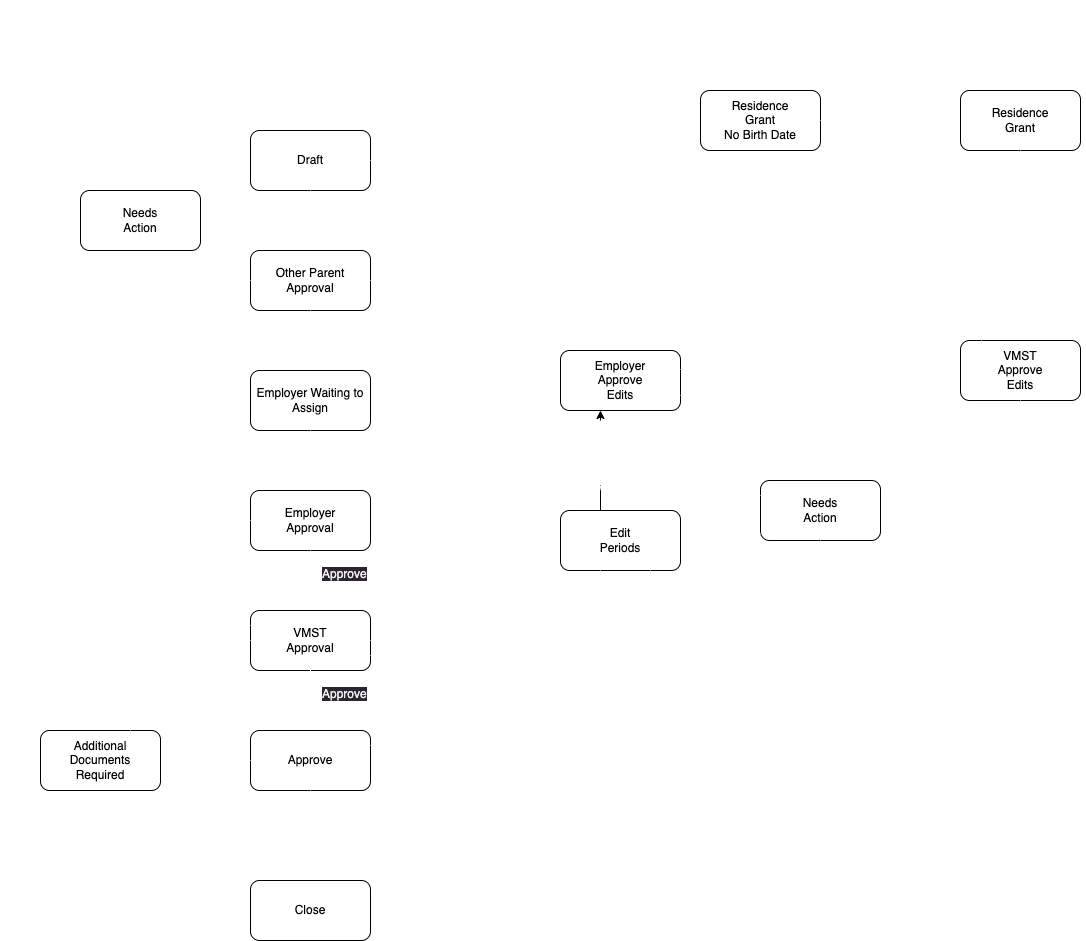

The diagram above was exported from draw.io. Its source (the exported page's mxGraphModel, read from the mxfile embedded in the PNG):
<mxGraphModel dx="544" dy="1341" grid="1" gridSize="10" guides="0" tooltips="1" connect="1" arrows="1" fold="1" page="1" pageScale="1" pageWidth="1169" pageHeight="827" math="0" shadow="0">
  <root>
    <mxCell id="0" />
    <mxCell id="1" parent="0" />
    <mxCell id="2" value="Draft" style="rounded=1;whiteSpace=wrap;html=1;" parent="1" vertex="1">
      <mxGeometry x="250" y="10" width="120" height="60" as="geometry" />
    </mxCell>
    <mxCell id="3" value="Other Parent&lt;br&gt;Approval" style="rounded=1;whiteSpace=wrap;html=1;" parent="1" vertex="1">
      <mxGeometry x="250" y="130" width="120" height="60" as="geometry" />
    </mxCell>
    <mxCell id="4" value="Employer Waiting to Assign" style="rounded=1;whiteSpace=wrap;html=1;" parent="1" vertex="1">
      <mxGeometry x="250" y="250" width="120" height="60" as="geometry" />
    </mxCell>
    <mxCell id="150" style="edgeStyle=none;html=1;exitX=1;exitY=0.5;exitDx=0;exitDy=0;entryX=1;entryY=0.5;entryDx=0;entryDy=0;strokeColor=#FFFFFF;" parent="1" source="5" target="4" edge="1">
      <mxGeometry relative="1" as="geometry">
        <mxPoint x="430" y="400" as="targetPoint" />
        <Array as="points">
          <mxPoint x="390" y="400" />
          <mxPoint x="390" y="280" />
        </Array>
      </mxGeometry>
    </mxCell>
    <mxCell id="5" value="Employer&lt;br&gt;Approval" style="rounded=1;whiteSpace=wrap;html=1;" parent="1" vertex="1">
      <mxGeometry x="250" y="370" width="120" height="60" as="geometry" />
    </mxCell>
    <mxCell id="6" value="VMST&lt;br&gt;Approval" style="rounded=1;whiteSpace=wrap;html=1;" parent="1" vertex="1">
      <mxGeometry x="250" y="490" width="120" height="60" as="geometry" />
    </mxCell>
    <mxCell id="153" value="" style="edgeStyle=none;html=1;strokeColor=#FFFFFF;fontColor=#FFFFFF;" parent="1" source="7" edge="1">
      <mxGeometry relative="1" as="geometry">
        <mxPoint x="310" y="530" as="targetPoint" />
      </mxGeometry>
    </mxCell>
    <mxCell id="7" value="Approve" style="rounded=1;whiteSpace=wrap;html=1;" parent="1" vertex="1">
      <mxGeometry x="250" y="610" width="120" height="60" as="geometry" />
    </mxCell>
    <mxCell id="8" value="Close" style="rounded=1;whiteSpace=wrap;html=1;" parent="1" vertex="1">
      <mxGeometry x="250" y="760" width="120" height="60" as="geometry" />
    </mxCell>
    <mxCell id="9" value="Needs&lt;br&gt;Action" style="rounded=1;whiteSpace=wrap;html=1;" parent="1" vertex="1">
      <mxGeometry x="80" y="70" width="120" height="60" as="geometry" />
    </mxCell>
    <mxCell id="10" value="Additional&lt;br&gt;Documents&lt;br&gt;Required" style="rounded=1;whiteSpace=wrap;html=1;" parent="1" vertex="1">
      <mxGeometry x="40" y="610" width="120" height="60" as="geometry" />
    </mxCell>
    <mxCell id="11" value="Edit&lt;br&gt;Periods" style="rounded=1;whiteSpace=wrap;html=1;" parent="1" vertex="1">
      <mxGeometry x="560" y="390" width="120" height="60" as="geometry" />
    </mxCell>
    <mxCell id="12" value="Employer&lt;br&gt;Approve&lt;br&gt;Edits" style="rounded=1;whiteSpace=wrap;html=1;" parent="1" vertex="1">
      <mxGeometry x="560" y="230" width="120" height="60" as="geometry" />
    </mxCell>
    <mxCell id="13" value="VMST&lt;br&gt;Approve&lt;br&gt;Edits" style="rounded=1;whiteSpace=wrap;html=1;" parent="1" vertex="1">
      <mxGeometry x="960" y="220" width="120" height="60" as="geometry" />
    </mxCell>
    <mxCell id="14" value="Needs&lt;br&gt;Action" style="rounded=1;whiteSpace=wrap;html=1;" parent="1" vertex="1">
      <mxGeometry x="760" y="360" width="120" height="60" as="geometry" />
    </mxCell>
    <mxCell id="15" value="Residence&lt;br&gt;Grant&lt;br&gt;" style="rounded=1;whiteSpace=wrap;html=1;" parent="1" vertex="1">
      <mxGeometry x="960" y="-30" width="120" height="60" as="geometry" />
    </mxCell>
    <mxCell id="18" value="" style="endArrow=classic;html=1;entryX=0.5;entryY=0;entryDx=0;entryDy=0;exitX=0.5;exitY=1;exitDx=0;exitDy=0;fontColor=#FFFFFF;strokeColor=#FFFFFF;" parent="1" source="2" target="3" edge="1">
      <mxGeometry width="50" height="50" relative="1" as="geometry">
        <mxPoint x="400" y="570" as="sourcePoint" />
        <mxPoint x="450" y="520" as="targetPoint" />
      </mxGeometry>
    </mxCell>
    <mxCell id="19" value="" style="endArrow=classic;html=1;entryX=0.5;entryY=0;entryDx=0;entryDy=0;exitX=0.5;exitY=1;exitDx=0;exitDy=0;fontColor=#FFFFFF;strokeColor=#FFFFFF;" parent="1" edge="1">
      <mxGeometry width="50" height="50" relative="1" as="geometry">
        <mxPoint x="310" y="190" as="sourcePoint" />
        <mxPoint x="310" y="250" as="targetPoint" />
      </mxGeometry>
    </mxCell>
    <mxCell id="20" value="" style="endArrow=classic;html=1;entryX=0.5;entryY=0;entryDx=0;entryDy=0;exitX=0.5;exitY=1;exitDx=0;exitDy=0;fontColor=#FFFFFF;strokeColor=#FFFFFF;" parent="1" edge="1">
      <mxGeometry width="50" height="50" relative="1" as="geometry">
        <mxPoint x="310" y="310" as="sourcePoint" />
        <mxPoint x="310" y="370" as="targetPoint" />
      </mxGeometry>
    </mxCell>
    <mxCell id="21" value="" style="endArrow=classic;html=1;entryX=0.5;entryY=0;entryDx=0;entryDy=0;exitX=0.5;exitY=1;exitDx=0;exitDy=0;fontColor=#FFFFFF;strokeColor=#FFFFFF;" parent="1" edge="1">
      <mxGeometry width="50" height="50" relative="1" as="geometry">
        <mxPoint x="310" y="430" as="sourcePoint" />
        <mxPoint x="310" y="490" as="targetPoint" />
      </mxGeometry>
    </mxCell>
    <mxCell id="22" value="" style="endArrow=classic;html=1;entryX=0.5;entryY=0;entryDx=0;entryDy=0;exitX=0.5;exitY=1;exitDx=0;exitDy=0;fontColor=#FFFFFF;strokeColor=#FFFFFF;" parent="1" edge="1">
      <mxGeometry width="50" height="50" relative="1" as="geometry">
        <mxPoint x="310" y="550" as="sourcePoint" />
        <mxPoint x="310" y="610" as="targetPoint" />
      </mxGeometry>
    </mxCell>
    <mxCell id="23" value="" style="endArrow=classic;html=1;entryX=0.5;entryY=0;entryDx=0;entryDy=0;exitX=0.5;exitY=1;exitDx=0;exitDy=0;fontColor=#FFFFFF;strokeColor=#FFFFFF;" parent="1" target="8" edge="1">
      <mxGeometry width="50" height="50" relative="1" as="geometry">
        <mxPoint x="310" y="670" as="sourcePoint" />
        <mxPoint x="310" y="730" as="targetPoint" />
      </mxGeometry>
    </mxCell>
    <mxCell id="24" value="" style="endArrow=classic;html=1;exitX=0;exitY=0.5;exitDx=0;exitDy=0;fontColor=#FFFFFF;strokeColor=#FFFFFF;" parent="1" source="3" edge="1">
      <mxGeometry width="50" height="50" relative="1" as="geometry">
        <mxPoint x="130" y="220" as="sourcePoint" />
        <mxPoint x="130" y="130" as="targetPoint" />
        <Array as="points">
          <mxPoint x="130" y="160" />
        </Array>
      </mxGeometry>
    </mxCell>
    <mxCell id="26" value="" style="endArrow=none;html=1;exitX=0;exitY=0.5;exitDx=0;exitDy=0;fontColor=#FFFFFF;strokeColor=#FFFFFF;" parent="1" source="5" edge="1">
      <mxGeometry width="50" height="50" relative="1" as="geometry">
        <mxPoint x="400" y="570" as="sourcePoint" />
        <mxPoint x="130" y="150" as="targetPoint" />
        <Array as="points">
          <mxPoint x="130" y="400" />
        </Array>
      </mxGeometry>
    </mxCell>
    <mxCell id="27" value="" style="endArrow=none;html=1;exitX=0;exitY=0.25;exitDx=0;exitDy=0;fontColor=#FFFFFF;strokeColor=#FFFFFF;" parent="1" source="6" edge="1">
      <mxGeometry width="50" height="50" relative="1" as="geometry">
        <mxPoint x="250" y="520" as="sourcePoint" />
        <mxPoint x="130" y="270" as="targetPoint" />
        <Array as="points">
          <mxPoint x="130" y="505" />
        </Array>
      </mxGeometry>
    </mxCell>
    <mxCell id="29" value="" style="endArrow=classic;html=1;exitX=1;exitY=0.5;exitDx=0;exitDy=0;entryX=1.007;entryY=0.14;entryDx=0;entryDy=0;entryPerimeter=0;fontColor=#FFFFFF;strokeColor=#FFFFFF;" parent="1" source="2" target="6" edge="1">
      <mxGeometry width="50" height="50" relative="1" as="geometry">
        <mxPoint x="440" y="40" as="sourcePoint" />
        <mxPoint x="450" y="520" as="targetPoint" />
        <Array as="points">
          <mxPoint x="460" y="40" />
          <mxPoint x="460" y="498" />
        </Array>
      </mxGeometry>
    </mxCell>
    <mxCell id="30" value="" style="endArrow=none;html=1;exitX=1;exitY=0.5;exitDx=0;exitDy=0;fontColor=#FFFFFF;strokeColor=#FFFFFF;" parent="1" source="3" edge="1">
      <mxGeometry width="50" height="50" relative="1" as="geometry">
        <mxPoint x="400" y="520" as="sourcePoint" />
        <mxPoint x="460" y="160" as="targetPoint" />
      </mxGeometry>
    </mxCell>
    <mxCell id="31" value="" style="endArrow=classic;html=1;exitX=0;exitY=0.5;exitDx=0;exitDy=0;fontColor=#FFFFFF;strokeColor=#FFFFFF;" parent="1" source="6" edge="1">
      <mxGeometry width="50" height="50" relative="1" as="geometry">
        <mxPoint x="400" y="720" as="sourcePoint" />
        <mxPoint x="51" y="610" as="targetPoint" />
        <Array as="points">
          <mxPoint x="51" y="520" />
        </Array>
      </mxGeometry>
    </mxCell>
    <mxCell id="32" value="" style="endArrow=classic;html=1;exitX=0.75;exitY=0;exitDx=0;exitDy=0;entryX=0;entryY=0.75;entryDx=0;entryDy=0;fontColor=#FFFFFF;strokeColor=#FFFFFF;" parent="1" source="10" target="6" edge="1">
      <mxGeometry width="50" height="50" relative="1" as="geometry">
        <mxPoint x="400" y="720" as="sourcePoint" />
        <mxPoint x="220" y="550" as="targetPoint" />
        <Array as="points">
          <mxPoint x="130" y="570" />
          <mxPoint x="130" y="535" />
        </Array>
      </mxGeometry>
    </mxCell>
    <mxCell id="33" value="" style="endArrow=classic;html=1;exitX=1;exitY=0.75;exitDx=0;exitDy=0;fontColor=#FFFFFF;strokeColor=#FFFFFF;" parent="1" source="6" edge="1">
      <mxGeometry width="50" height="50" relative="1" as="geometry">
        <mxPoint x="450" y="680" as="sourcePoint" />
        <mxPoint x="600" y="450" as="targetPoint" />
        <Array as="points">
          <mxPoint x="601" y="535" />
        </Array>
      </mxGeometry>
    </mxCell>
    <mxCell id="34" value="" style="endArrow=classic;html=1;fontColor=#FFFFFF;" parent="1" edge="1">
      <mxGeometry width="50" height="50" relative="1" as="geometry">
        <mxPoint x="600" y="390" as="sourcePoint" />
        <mxPoint x="600" y="290" as="targetPoint" />
      </mxGeometry>
    </mxCell>
    <mxCell id="36" value="" style="endArrow=none;html=1;exitX=1;exitY=0.25;exitDx=0;exitDy=0;fontColor=#FFFFFF;strokeColor=#FFFFFF;" parent="1" source="7" edge="1">
      <mxGeometry width="50" height="50" relative="1" as="geometry">
        <mxPoint x="450" y="680" as="sourcePoint" />
        <mxPoint x="600" y="450" as="targetPoint" />
        <Array as="points">
          <mxPoint x="600" y="625" />
        </Array>
      </mxGeometry>
    </mxCell>
    <mxCell id="37" value="" style="endArrow=classic;html=1;entryX=1;entryY=0.5;entryDx=0;entryDy=0;exitX=0.75;exitY=1;exitDx=0;exitDy=0;fontColor=#FFFFFF;strokeColor=#FFFFFF;" parent="1" source="11" target="7" edge="1">
      <mxGeometry width="50" height="50" relative="1" as="geometry">
        <mxPoint x="660" y="640" as="sourcePoint" />
        <mxPoint x="500" y="630" as="targetPoint" />
        <Array as="points">
          <mxPoint x="650" y="640" />
        </Array>
      </mxGeometry>
    </mxCell>
    <mxCell id="38" value="" style="endArrow=classic;html=1;entryX=0;entryY=0.5;entryDx=0;entryDy=0;fontColor=#FFFFFF;strokeColor=#FFFFFF;" parent="1" target="13" edge="1">
      <mxGeometry width="50" height="50" relative="1" as="geometry">
        <mxPoint x="680" y="249" as="sourcePoint" />
        <mxPoint x="950" y="260" as="targetPoint" />
        <Array as="points">
          <mxPoint x="820" y="249" />
        </Array>
      </mxGeometry>
    </mxCell>
    <mxCell id="39" value="" style="endArrow=classic;html=1;exitX=1;exitY=0.75;exitDx=0;exitDy=0;entryX=0.5;entryY=0;entryDx=0;entryDy=0;fontColor=#FFFFFF;strokeColor=#FFFFFF;" parent="1" source="12" target="14" edge="1">
      <mxGeometry width="50" height="50" relative="1" as="geometry">
        <mxPoint x="690" y="255" as="sourcePoint" />
        <mxPoint x="970" y="255" as="targetPoint" />
        <Array as="points">
          <mxPoint x="820" y="275" />
        </Array>
      </mxGeometry>
    </mxCell>
    <mxCell id="41" value="" style="endArrow=none;html=1;entryX=0;entryY=0.25;entryDx=0;entryDy=0;fontColor=#FFFFFF;strokeColor=#FFFFFF;" parent="1" target="14" edge="1">
      <mxGeometry width="50" height="50" relative="1" as="geometry">
        <mxPoint x="600" y="300" as="sourcePoint" />
        <mxPoint x="750" y="360" as="targetPoint" />
        <Array as="points">
          <mxPoint x="600" y="375" />
        </Array>
      </mxGeometry>
    </mxCell>
    <mxCell id="42" value="" style="endArrow=classic;html=1;entryX=1.008;entryY=0.383;entryDx=0;entryDy=0;entryPerimeter=0;strokeColor=#FFFFFF;" parent="1" target="11" edge="1">
      <mxGeometry width="50" height="50" relative="1" as="geometry">
        <mxPoint x="760" y="413" as="sourcePoint" />
        <mxPoint x="590" y="630" as="targetPoint" />
      </mxGeometry>
    </mxCell>
    <mxCell id="43" value="" style="endArrow=classic;html=1;exitX=0.5;exitY=1;exitDx=0;exitDy=0;fontColor=#FFFFFF;strokeColor=#FFFFFF;" parent="1" source="13" edge="1">
      <mxGeometry width="50" height="50" relative="1" as="geometry">
        <mxPoint x="970" y="310" as="sourcePoint" />
        <mxPoint x="370" y="660" as="targetPoint" />
        <Array as="points">
          <mxPoint x="1020" y="360" />
          <mxPoint x="1020" y="660" />
        </Array>
      </mxGeometry>
    </mxCell>
    <mxCell id="44" value="" style="endArrow=classic;html=1;entryX=1;entryY=0.5;entryDx=0;entryDy=0;fontColor=#FFFFFF;strokeColor=#FFFFFF;" parent="1" target="14" edge="1">
      <mxGeometry width="50" height="50" relative="1" as="geometry">
        <mxPoint x="1020" y="390" as="sourcePoint" />
        <mxPoint x="650" y="630" as="targetPoint" />
      </mxGeometry>
    </mxCell>
    <mxCell id="53" value="" style="endArrow=classic;html=1;entryX=0;entryY=0.5;entryDx=0;entryDy=0;exitX=0.401;exitY=-0.012;exitDx=0;exitDy=0;exitPerimeter=0;strokeColor=#FFFFFF;" parent="1" source="9" target="2" edge="1">
      <mxGeometry width="50" height="50" relative="1" as="geometry">
        <mxPoint x="140" y="40" as="sourcePoint" />
        <mxPoint x="480" y="740" as="targetPoint" />
        <Array as="points">
          <mxPoint x="128" y="40" />
        </Array>
      </mxGeometry>
    </mxCell>
    <mxCell id="55" value="Reject" style="text;html=1;align=center;verticalAlign=middle;resizable=0;points=[];autosize=1;strokeColor=none;fillColor=none;fontColor=#FFFFFF;" parent="1" vertex="1">
      <mxGeometry x="170" y="160" width="60" height="30" as="geometry" />
    </mxCell>
    <mxCell id="56" value="Reject" style="text;html=1;align=center;verticalAlign=middle;resizable=0;points=[];autosize=1;strokeColor=none;fillColor=none;fontColor=#FFFFFF;" parent="1" vertex="1">
      <mxGeometry x="170" y="370" width="60" height="30" as="geometry" />
    </mxCell>
    <mxCell id="57" value="Reject" style="text;html=1;align=center;verticalAlign=middle;resizable=0;points=[];autosize=1;strokeColor=none;fillColor=none;fontColor=#FFFFFF;" parent="1" vertex="1">
      <mxGeometry x="170" y="480" width="60" height="30" as="geometry" />
    </mxCell>
    <mxCell id="59" value="Reject" style="text;html=1;align=center;verticalAlign=middle;resizable=0;points=[];autosize=1;strokeColor=none;fillColor=none;fontColor=#FFFFFF;" parent="1" vertex="1">
      <mxGeometry x="900" y="390" width="60" height="30" as="geometry" />
    </mxCell>
    <mxCell id="60" value="Approve" style="text;html=1;align=center;verticalAlign=middle;resizable=0;points=[];autosize=1;strokeColor=none;fillColor=none;fontColor=#FFFFFF;" parent="1" vertex="1">
      <mxGeometry x="780" y="220" width="70" height="30" as="geometry" />
    </mxCell>
    <mxCell id="62" value="Approve" style="text;html=1;align=center;verticalAlign=middle;resizable=0;points=[];autosize=1;strokeColor=none;fillColor=none;fontColor=#FFFFFF;" parent="1" vertex="1">
      <mxGeometry x="310" y="200" width="70" height="30" as="geometry" />
    </mxCell>
    <mxCell id="63" value="Submit" style="text;html=1;align=center;verticalAlign=middle;resizable=0;points=[];autosize=1;strokeColor=none;fillColor=none;fontColor=#FFFFFF;" parent="1" vertex="1">
      <mxGeometry x="310" y="85" width="60" height="30" as="geometry" />
    </mxCell>
    <mxCell id="64" value="&lt;meta charset=&quot;utf-8&quot;&gt;&lt;span style=&quot;color: rgb(240, 240, 240); font-family: Helvetica; font-size: 12px; font-style: normal; font-variant-ligatures: normal; font-variant-caps: normal; font-weight: 400; letter-spacing: normal; orphans: 2; text-align: center; text-indent: 0px; text-transform: none; widows: 2; word-spacing: 0px; -webkit-text-stroke-width: 0px; background-color: rgb(42, 37, 47); text-decoration-thickness: initial; text-decoration-style: initial; text-decoration-color: initial; float: none; display: inline !important;&quot;&gt;Approve&lt;/span&gt;" style="text;whiteSpace=wrap;html=1;" parent="1" vertex="1">
      <mxGeometry x="320" y="440" width="80" height="30" as="geometry" />
    </mxCell>
    <mxCell id="65" value="Approve" style="text;fontColor=#FFFFFF;" parent="1" vertex="1">
      <mxGeometry x="960" y="510" width="50" height="30" as="geometry" />
    </mxCell>
    <mxCell id="66" value="&lt;meta charset=&quot;utf-8&quot;&gt;&lt;span style=&quot;color: rgb(240, 240, 240); font-family: Helvetica; font-size: 12px; font-style: normal; font-variant-ligatures: normal; font-variant-caps: normal; font-weight: 400; letter-spacing: normal; orphans: 2; text-align: center; text-indent: 0px; text-transform: none; widows: 2; word-spacing: 0px; -webkit-text-stroke-width: 0px; background-color: rgb(42, 37, 47); text-decoration-thickness: initial; text-decoration-style: initial; text-decoration-color: initial; float: none; display: inline !important;&quot;&gt;Approve&lt;/span&gt;" style="text;html=1;" parent="1" vertex="1">
      <mxGeometry x="320" y="560" width="50" height="30" as="geometry" />
    </mxCell>
    <mxCell id="67" value="Finished" style="text;html=1;align=center;verticalAlign=middle;resizable=0;points=[];autosize=1;strokeColor=none;fillColor=none;fontColor=#FFFFFF;" parent="1" vertex="1">
      <mxGeometry x="310" y="700" width="70" height="30" as="geometry" />
    </mxCell>
    <mxCell id="68" value="Edit Periods" style="text;html=1;align=center;verticalAlign=middle;resizable=0;points=[];autosize=1;strokeColor=none;fillColor=none;fontColor=#FFFFFF;" parent="1" vertex="1">
      <mxGeometry x="430" y="540" width="90" height="30" as="geometry" />
    </mxCell>
    <mxCell id="72" value="Edit Periods" style="text;align=center;fontColor=#FFFFFF;" parent="1" vertex="1">
      <mxGeometry x="440" y="600" width="100" height="40" as="geometry" />
    </mxCell>
    <mxCell id="73" value="" style="endArrow=none;html=1;entryX=0.5;entryY=1;entryDx=0;entryDy=0;fontColor=#FFFFFF;strokeColor=#FFFFFF;" parent="1" target="14" edge="1">
      <mxGeometry width="50" height="50" relative="1" as="geometry">
        <mxPoint x="820" y="660" as="sourcePoint" />
        <mxPoint x="610" y="580" as="targetPoint" />
      </mxGeometry>
    </mxCell>
    <mxCell id="74" value="Discard&lt;br&gt;Edit Flow" style="text;html=1;align=center;verticalAlign=middle;resizable=0;points=[];autosize=1;strokeColor=none;fillColor=none;fontColor=#FFFFFF;" parent="1" vertex="1">
      <mxGeometry x="820" y="500" width="70" height="40" as="geometry" />
    </mxCell>
    <mxCell id="75" value="Cancel&lt;br&gt;Edits" style="text;html=1;align=center;verticalAlign=middle;resizable=0;points=[];autosize=1;strokeColor=none;fillColor=none;fontColor=#FFFFFF;" parent="1" vertex="1">
      <mxGeometry x="650" y="500" width="60" height="40" as="geometry" />
    </mxCell>
    <mxCell id="76" value="Reject Edits" style="text;html=1;align=center;verticalAlign=middle;resizable=0;points=[];autosize=1;strokeColor=none;fillColor=none;fontColor=#FFFFFF;" parent="1" vertex="1">
      <mxGeometry x="685" y="275" width="90" height="30" as="geometry" />
    </mxCell>
    <mxCell id="77" value="Submit Edits" style="text;html=1;align=center;verticalAlign=middle;resizable=0;points=[];autosize=1;strokeColor=none;fillColor=none;fontColor=#FFFFFF;" parent="1" vertex="1">
      <mxGeometry x="640" y="350" width="90" height="30" as="geometry" />
    </mxCell>
    <mxCell id="78" value="Assign" style="text;html=1;align=center;verticalAlign=middle;resizable=0;points=[];autosize=1;strokeColor=none;fillColor=none;fontColor=#FFFFFF;" parent="1" vertex="1">
      <mxGeometry x="310" y="325" width="60" height="30" as="geometry" />
    </mxCell>
    <mxCell id="79" value="Modify" style="text;html=1;align=center;verticalAlign=middle;resizable=0;points=[];autosize=1;strokeColor=none;fillColor=none;fontColor=#FFFFFF;" parent="1" vertex="1">
      <mxGeometry x="150" y="15" width="60" height="30" as="geometry" />
    </mxCell>
    <mxCell id="80" value="Approve" style="text;html=1;align=center;verticalAlign=middle;resizable=0;points=[];autosize=1;strokeColor=none;fillColor=none;fontColor=#FFFFFF;" parent="1" vertex="1">
      <mxGeometry x="450" y="250" width="70" height="30" as="geometry" />
    </mxCell>
    <mxCell id="81" value="Additional&lt;br&gt;Documents&lt;br&gt;Required" style="text;html=1;align=center;verticalAlign=middle;resizable=0;points=[];autosize=1;strokeColor=none;fillColor=none;fontColor=#FFFFFF;" parent="1" vertex="1">
      <mxGeometry x="50" y="530" width="80" height="60" as="geometry" />
    </mxCell>
    <mxCell id="82" value="Send &lt;br&gt;document(s)" style="text;html=1;align=center;verticalAlign=middle;resizable=0;points=[];autosize=1;strokeColor=none;fillColor=none;fontColor=#FFFFFF;" parent="1" vertex="1">
      <mxGeometry x="130" y="550" width="90" height="40" as="geometry" />
    </mxCell>
    <mxCell id="85" value="Start application" style="text;html=1;align=center;verticalAlign=middle;resizable=0;points=[];autosize=1;strokeColor=none;fillColor=none;fontColor=#FFFFFF;" parent="1" vertex="1">
      <mxGeometry x="690" y="660" width="110" height="30" as="geometry" />
    </mxCell>
    <mxCell id="93" value="Residence&lt;br&gt;Grant&lt;br&gt;No Birth Date" style="rounded=1;whiteSpace=wrap;html=1;" parent="1" vertex="1">
      <mxGeometry x="700" y="-30" width="120" height="60" as="geometry" />
    </mxCell>
    <mxCell id="134" value="" style="endArrow=classic;html=1;exitX=1;exitY=0.5;exitDx=0;exitDy=0;entryX=0;entryY=0.5;entryDx=0;entryDy=0;fontColor=#FFFFFF;strokeColor=#FFFFFF;" parent="1" source="6" target="93" edge="1">
      <mxGeometry width="50" height="50" relative="1" as="geometry">
        <mxPoint x="610" y="440" as="sourcePoint" />
        <mxPoint x="690" y="10" as="targetPoint" />
        <Array as="points">
          <mxPoint x="520" y="520" />
          <mxPoint x="520" />
        </Array>
      </mxGeometry>
    </mxCell>
    <mxCell id="136" value="" style="endArrow=classic;html=1;entryX=0;entryY=0.5;entryDx=0;entryDy=0;exitX=1;exitY=0.5;exitDx=0;exitDy=0;fontColor=#FFFFFF;strokeColor=#FFFFFF;" parent="1" source="93" target="15" edge="1">
      <mxGeometry width="50" height="50" relative="1" as="geometry">
        <mxPoint x="610" y="440" as="sourcePoint" />
        <mxPoint x="820" y="90" as="targetPoint" />
      </mxGeometry>
    </mxCell>
    <mxCell id="137" value="" style="endArrow=none;html=1;entryX=0;entryY=0.5;entryDx=0;entryDy=0;fillColor=#f5f5f5;strokeColor=#FFFFFF;" parent="1" target="7" edge="1">
      <mxGeometry width="50" height="50" relative="1" as="geometry">
        <mxPoint x="600" as="sourcePoint" />
        <mxPoint x="230" y="640" as="targetPoint" />
        <Array as="points">
          <mxPoint x="600" y="-40" />
          <mxPoint y="-40" />
          <mxPoint y="760" />
          <mxPoint x="200" y="760" />
          <mxPoint x="200" y="640" />
        </Array>
      </mxGeometry>
    </mxCell>
    <mxCell id="138" value="" style="endArrow=none;html=1;fontColor=#FFFFFF;strokeColor=#FFFFFF;" parent="1" edge="1">
      <mxGeometry width="50" height="50" relative="1" as="geometry">
        <mxPoint x="981" y="220" as="sourcePoint" />
        <mxPoint x="600" as="targetPoint" />
        <Array as="points">
          <mxPoint x="981" y="160" />
          <mxPoint x="600" y="160" />
        </Array>
      </mxGeometry>
    </mxCell>
    <mxCell id="139" value="" style="endArrow=classic;html=1;exitX=0.5;exitY=1;exitDx=0;exitDy=0;entryX=0.5;entryY=0;entryDx=0;entryDy=0;fontColor=#FFFFFF;strokeColor=#FFFFFF;" parent="1" source="15" target="13" edge="1">
      <mxGeometry width="50" height="50" relative="1" as="geometry">
        <mxPoint x="890" y="80" as="sourcePoint" />
        <mxPoint x="820" y="130" as="targetPoint" />
      </mxGeometry>
    </mxCell>
    <mxCell id="140" value="Approve" style="text;html=1;align=center;verticalAlign=middle;resizable=0;points=[];autosize=1;strokeColor=none;fillColor=none;fontColor=#FFFFFF;" parent="1" vertex="1">
      <mxGeometry x="1015" y="105" width="70" height="30" as="geometry" />
    </mxCell>
    <mxCell id="141" value="Has&lt;br&gt;Birth Date" style="text;html=1;align=center;verticalAlign=middle;resizable=0;points=[];autosize=1;strokeColor=none;fillColor=none;fontColor=#FFFFFF;" parent="1" vertex="1">
      <mxGeometry x="755" y="-120" width="80" height="40" as="geometry" />
    </mxCell>
    <mxCell id="142" value="Has&lt;br&gt;Birth Date" style="text;html=1;align=center;verticalAlign=middle;resizable=0;points=[];autosize=1;strokeColor=none;fillColor=none;fontColor=#FFFFFF;" parent="1" vertex="1">
      <mxGeometry x="845" y="-40" width="80" height="40" as="geometry" />
    </mxCell>
    <mxCell id="143" value="" style="endArrow=classic;html=1;entryX=0.5;entryY=0;entryDx=0;entryDy=0;fontColor=#FFFFFF;strokeColor=#FFFFFF;" parent="1" target="15" edge="1">
      <mxGeometry width="50" height="50" relative="1" as="geometry">
        <mxPoint x="620" as="sourcePoint" />
        <mxPoint x="850" y="-80" as="targetPoint" />
        <Array as="points">
          <mxPoint x="620" y="-80" />
          <mxPoint x="1020" y="-80" />
        </Array>
      </mxGeometry>
    </mxCell>
    <mxCell id="145" value="No&lt;br&gt;Birth Date" style="text;html=1;align=center;verticalAlign=middle;resizable=0;points=[];autosize=1;strokeColor=none;fillColor=none;fontColor=#FFFFFF;" parent="1" vertex="1">
      <mxGeometry x="615" y="-40" width="80" height="40" as="geometry" />
    </mxCell>
    <mxCell id="147" value="Apply" style="text;html=1;align=center;verticalAlign=middle;resizable=0;points=[];autosize=1;strokeColor=none;fillColor=none;fontColor=#FFFFFF;" parent="1" vertex="1">
      <mxGeometry x="790" y="130" width="50" height="30" as="geometry" />
    </mxCell>
    <mxCell id="148" value="Apply" style="text;html=1;align=center;verticalAlign=middle;resizable=0;points=[];autosize=1;strokeColor=none;fillColor=none;fontColor=#FFFFFF;" parent="1" vertex="1">
      <mxGeometry x="460" y="490" width="50" height="30" as="geometry" />
    </mxCell>
    <mxCell id="149" value="Apply" style="text;html=1;align=center;verticalAlign=middle;resizable=0;points=[];autosize=1;fillColor=none;fontColor=#FFFFFF;" parent="1" vertex="1">
      <mxGeometry x="290" y="-70" width="50" height="30" as="geometry" />
    </mxCell>
    <mxCell id="151" value="Multiple&lt;br&gt;employers" style="text;html=1;align=center;verticalAlign=middle;resizable=0;points=[];autosize=1;strokeColor=none;fillColor=none;fontColor=#FFFFFF;" parent="1" vertex="1">
      <mxGeometry x="380" y="315" width="80" height="40" as="geometry" />
    </mxCell>
  </root>
</mxGraphModel>